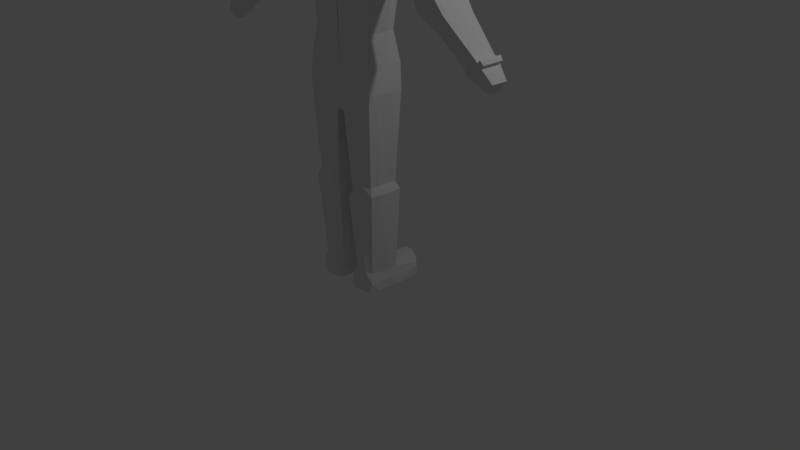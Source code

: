 # Source: person.blend  (saved by Blender 2.79.0; exported with 4.5.12 LTS)
import bpy
from mathutils import Matrix  # noqa: F401  (used for matrix-valued properties, if any)

bpy.ops.wm.read_factory_settings(use_empty=True)
scene = bpy.context.scene
scene.name = 'Scene'

# ---- collections
col_collection_1 = bpy.data.collections.new('Collection 1'); scene.collection.children.link(col_collection_1)

# ---- materials (node trees are filled in below, after node groups)
mat_material = bpy.data.materials.new('Material')
mat_material.alpha_threshold = 0.0
mat_material.use_transparent_shadow = False
mat_material.roughness = 0.5
mat_material.line_color = (0.0, 0.0, 0.0, 1.0)

# ---- material node trees

# ---- world
world_world = bpy.data.worlds.new('World'); scene.world = world_world
world_world.color = (0.05088, 0.05088, 0.05088)
world_world.use_sun_shadow = False
world_world.sun_shadow_jitter_overblur = 0.0
world_world.cycles.sampling_method = 'MANUAL'

# ---- cameras
cam_camera = bpy.data.cameras.new('Camera')
cam_camera.clip_end = 100.0
cam_camera.lens = 35.0
cam_camera.sensor_width = 32.0
cam_camera.sensor_height = 18.0
cam_camera.ortho_scale = 7.314
cam_camera.dof.focus_distance = 0.0
cam_camera.dof.aperture_fstop = 128.0

# ---- lights
light_lamp = bpy.data.lights.new('Lamp', 'POINT')
light_lamp.transmission_factor = 0.0
light_lamp.cutoff_distance = 30.0
light_lamp.energy = 100.0
light_lamp.shadow_buffer_clip_start = 1.001
light_lamp.shadow_soft_size = 0.1
light_lamp.shadow_maximum_resolution = 0.006
light_lamp.use_absolute_resolution = True

# ---- meshes
me_cube = bpy.data.meshes.new('Cube')
me_cube.from_pydata([(-0.5041, -0.4056, 2.301), (-0.5235, 0.07206, 2.299), (-0.6871, -0.3972, 4.343), (-0.711, 0.1269, 4.34), (0.001158, -0.3528, 4.511), (-0.4061, -0.3646, 2.972), (-0.4288, 0.03907, 2.969), (0.002686, -0.3972, 2.972), (-0.08001, 0.07911, 2.018), (-0.05948, -0.3964, 2.02), (-0.2197, 0.05008, 4.477), (-0.2299, -0.3525, 4.48), (-0.0508, 0.1189, 2.969), (-0.02685, -0.3972, 2.972), (-0.5083, -0.4066, 2.301), (-0.5234, 0.07102, 2.299), (-0.08001, 0.07911, 2.018), (-0.05606, -0.3972, 2.02), (-0.4302, -0.3773, -0.2354), (-0.501, 0.05219, -0.2372), (-0.1067, 0.07911, -0.2394), (-0.1103, -0.3746, -0.2368), (-0.4255, -0.3256, 0.0103), (-0.1328, -0.3106, 0.01847), (-0.466, 0.03327, 0.003348), (-0.136, 0.01924, 0.01602), (-0.5013, 0.06077, -0.2378), (-0.1045, 0.07911, -0.2394), (-0.4663, 0.03327, 0.00518), (-0.136, 0.03576, 0.01602), (-0.4812, 0.3799, -0.2379), (-0.1019, 0.543, -0.2394), (-0.4658, 0.3902, -0.07764), (-0.1092, 0.5563, -0.0508), (0.003533, 0.06519, 4.658), (-0.2074, 0.03159, 4.574), (-0.175, -0.3532, 4.582), (-0.001407, -0.00983, 5.295), (0.00489, -0.3897, 5.229), (-0.2916, -0.01152, 5.217), (-0.2323, -0.3637, 5.186), (0.003533, 0.06519, 4.658), (-0.2117, 0.06349, 4.591), (-0.0006586, -0.00983, 5.295), (-0.2917, -0.01152, 5.217), (0.001476, 0.1771, 4.567), (-0.2228, 0.1191, 4.572), (-0.2503, 0.1217, 5.196), (-0.5964, -0.3972, 4.034), (-0.6203, 0.07911, 4.032), (0.001621, -0.3972, 4.156), (-0.1928, 0.1939, 4.07), (-0.2534, -0.3972, 4.097), (-2.028, -0.3843, 3.038), (-2.052, -0.1303, 3.046), (-1.893, -0.3723, 2.901), (-1.927, -0.1172, 2.891), (-1.316, 0.03326, 3.367), (-1.399, 0.03326, 3.704), (-1.292, -0.4431, 3.369), (-1.375, -0.4431, 3.706), (-0.2614, -0.3866, 4.883), (-0.3186, 0.02603, 4.898), (0.001066, 0.02772, 4.976), (0.002524, -0.4397, 4.962), (-0.3186, 0.02603, 4.898), (0.001066, 0.02772, 4.976), (-0.2568, 0.1805, 4.884), (-0.8205, 0.1188, 4.265), (-0.7965, -0.3998, 4.268), (-0.7369, 0.0765, 3.928), (-0.713, -0.3998, 3.931), (-1.211, -0.005497, 3.528), (-1.195, -0.4188, 3.531), (-1.285, 0.0115, 3.783), (-1.261, -0.3988, 3.774), (-1.586, -0.059, 3.171), (-1.558, -0.3817, 3.174), (-1.688, -0.06382, 3.395), (-1.625, -0.4171, 3.389), (-2.075, -0.4078, 3.02), (-2.086, -0.1223, 3.026), (-1.927, -0.3985, 2.867), (-1.961, -0.1063, 2.847), (-2.238, -0.3572, 2.827), (-2.259, -0.1752, 2.833), (-2.143, -0.3245, 2.715), (-2.162, -0.1662, 2.706), (-1.979, -0.381, 2.831), (-2.009, -0.1205, 2.814), (-2.127, -0.1348, 2.98), (-2.113, -0.3958, 2.974), (-2.075, -0.4078, 3.02), (-2.086, -0.1223, 3.026), (-2.127, -0.1348, 2.98), (-2.113, -0.3958, 2.974), (-2.112, -0.4101, 3.053), (-2.123, -0.1247, 3.058), (-2.164, -0.1372, 3.013), (-2.151, -0.3982, 3.007), (-0.389, 0.07911, 2.207), (-0.3684, -0.3964, 2.209), (-0.5502, 0.1018, 4.385), (-0.5374, -0.3826, 4.388), (-0.3234, 0.09213, 2.969), (-0.2994, -0.3972, 2.972), (-0.3899, 0.07911, 2.207), (-0.366, -0.3972, 2.209), (-0.3855, 0.07911, -0.2494), (-0.3615, -0.3972, -0.2469), (-0.3894, 0.07911, 0.007497), (-0.3542, -0.3822, 0.03256), (-0.3855, 0.07911, -0.2481), (-0.3854, 0.07911, 0.008729), (-0.3855, 0.4695, -0.2494), (-0.3747, 0.4695, -0.06043), (-0.508, 0.1137, 4.044), (-0.4841, -0.3972, 4.055), (-0.1987, -0.3317, 0.01465), (-0.2186, 0.07911, 2.103), (-0.1981, -0.3964, 2.104), (-0.3679, 0.07326, 4.436), (-0.3678, -0.366, 4.438), (-0.173, 0.1069, 2.969), (-0.1491, -0.3972, 2.972), (-0.219, 0.07911, 2.103), (-0.1951, -0.3972, 2.105), (-0.2173, 0.07911, -0.252), (-0.1933, -0.3972, -0.2495), (-0.219, 0.07911, 0.0122), (-0.2173, 0.07911, -0.2514), (-0.2172, 0.07911, 0.01275), (-0.2173, 0.5368, -0.2436), (-0.2172, 0.5557, -0.04779), (-0.3808, 0.166, 4.058), (-0.3568, -0.3972, 4.078), (-0.5244, -0.265, 2.3), (-0.6935, -0.2557, 4.342), (0.0008452, -0.2362, 4.523), (-0.4269, -0.2491, 2.971), (-0.2272, -0.2438, 4.479), (-0.06503, -0.265, 2.019), (-0.5233, -0.2686, 2.301), (-0.06253, -0.2686, 2.02), (-0.4768, -0.2455, -0.2361), (-0.09063, -0.2686, -0.2376), (-0.08964, -0.2317, 0.01781), (-0.4397, -0.2329, 0.005138), (0.001073, -0.2495, 4.618), (-0.1838, -0.2493, 4.58), (0.003189, -0.2871, 5.247), (-0.2483, -0.2686, 5.194), (-0.6028, -0.2686, 4.033), (-2.034, -0.3157, 3.04), (-1.903, -0.3034, 2.898), (-1.382, -0.3144, 3.705), (-1.298, -0.3144, 3.368), (0.00213, -0.3135, 4.966), (-0.2768, -0.2752, 4.887), (-0.7195, -0.2712, 3.93), (-0.803, -0.2598, 4.267), (-1.199, -0.3072, 3.53), (-1.267, -0.288, 3.777), (-1.642, -0.3217, 3.391), (-1.565, -0.2945, 3.173), (-2.078, -0.3307, 3.021), (-1.937, -0.3196, 2.862), (-2.244, -0.308, 2.829), (-2.148, -0.2818, 2.712), (-2.117, -0.3253, 2.976), (-1.987, -0.3106, 2.826), (-2.078, -0.3307, 3.021), (-2.117, -0.3253, 2.976), (-2.115, -0.333, 3.054), (-2.154, -0.3277, 3.009), (-0.368, -0.2686, -0.2476), (-0.5408, -0.2518, 4.387), (-0.3679, -0.2473, 4.438), (-0.1998, -0.2686, -0.2502), (-0.5331, -0.06403, 2.3), (-0.7037, -0.03225, 4.341), (0.0007542, -0.06554, 2.033), (-0.4488, -0.07399, 2.97), (-0.07378, -0.06403, 2.018), (-0.5335, -0.06554, 2.3), (-0.07274, -0.06554, 2.019), (-0.4808, -0.08299, -0.2372), (-0.0947, -0.06554, -0.2386), (-0.1023, -0.06554, 0.01677), (-0.6131, -0.06554, 4.032), (-2.045, -0.2074, 3.043), (-1.917, -0.1947, 2.894), (-1.308, -0.1114, 3.367), (-0.3013, -0.09927, 4.893), (-0.7297, -0.06814, 3.929), (-1.206, -0.131, 3.529), (-1.577, -0.157, 3.172), (-2.082, -0.209, 3.024), (-1.951, -0.195, 2.853), (-2.253, -0.2305, 2.831), (-2.156, -0.2143, 2.709), (-2.0, -0.1996, 2.819), (-2.082, -0.209, 3.024), (-2.12, -0.2114, 3.057), (-0.3782, -0.06554, -0.2486), (-0.21, -0.06554, -0.2512), (-0.2228, -0.07215, 4.478), (-0.4677, -0.06554, 0.004093), (0.00251, -0.06574, 4.641), (-0.1975, -0.08525, 4.577), (0.000505, -0.1252, 5.275), (-0.2736, -0.1185, 5.207), (-1.392, -0.1114, 3.704), (0.001508, -0.1142, 4.972), (-0.8132, -0.03872, 4.266), (-1.278, -0.1131, 3.78), (-1.669, -0.1711, 3.393), (-2.123, -0.2141, 2.978), (-2.123, -0.2141, 2.978), (-2.16, -0.2164, 3.011), (-0.5463, -0.04532, 4.386), (-0.3679, -0.06011, 4.437), (-0.1246, -0.3526, 1.07), (-0.4548, -0.3541, 1.176), (-0.472, 0.02157, 1.166), (-0.1354, -0.01612, 1.067), (-0.3657, -0.3972, 1.165), (-0.3896, 0.02536, 1.162), (-0.195, -0.3972, 1.112), (-0.219, 0.0244, 1.11), (-0.4685, -0.2421, 1.171), (-0.1089, -0.228, 1.069), (-0.1175, -0.1063, 1.068), (-0.4626, -0.0847, 1.171), (-0.4996, -0.3819, 1.077), (-0.5184, 0.05475, 1.079), (-0.09504, 0.05475, 0.954), (-0.3657, -0.3972, 1.04), (-0.3896, 0.07911, 1.038), (-0.195, -0.3972, 0.9941), (-0.219, 0.07911, 0.9917), (-0.5228, -0.2686, 1.081), (-0.06274, -0.2686, 0.9557), (-0.07295, -0.06554, 0.9547), (-0.533, -0.06554, 1.08), (-0.07817, -0.3828, 0.9564), (0.002122, -0.3972, 3.599), (-0.1469, -0.3972, 3.568), (-0.4782, -0.3611, 3.535), (-0.5112, 0.05855, 3.532), (-0.126, 0.1586, 3.552), (-0.3973, -0.3972, 3.546), (-0.4212, 0.1035, 3.539), (-0.2831, 0.1382, 3.546), (-0.2592, -0.3972, 3.558), (-0.5256, -0.2686, 3.534), (-0.5358, -0.06554, 3.533), (0.001178, -0.3858, 2.478), (-0.4781, -0.3968, 2.616), (-0.5003, 0.07911, 2.614), (-0.04416, -0.3968, 2.467), (-0.0663, 0.09777, 2.464), (-0.336, -0.4181, 2.567), (-0.3582, 0.08522, 2.565), (-0.1972, 0.09214, 2.509), (-0.1751, -0.4181, 2.512), (-0.4841, -0.2667, 2.615), (-0.4935, -0.06474, 2.614), (-0.4568, -0.3614, -0.1126), (-0.489, 0.05619, -0.1173), (-0.1082, 0.04917, -0.1117), (-0.09463, -0.3539, -0.1092), (-0.4892, 0.05619, -0.1154), (-0.1083, 0.05743, -0.1117), (-0.4843, 0.384, -0.1173), (-0.0956, 0.5613, -0.1317), (-0.3854, 0.4695, -0.1464), (-0.3579, -0.3897, -0.1072), (-0.196, -0.3645, -0.1174), (-0.2172, 0.5557, -0.1383), (-0.07631, -0.2501, -0.1099), (-0.4672, -0.2508, -0.1155), (-0.08773, -0.06554, -0.1109), (-0.4862, -0.06554, -0.1165), (0.5041, -0.4056, 2.301), (0.5235, 0.07206, 2.299), (0.6871, -0.3972, 4.343), (0.711, 0.1269, 4.34), (0.0, 0.07911, 2.068), (0.0, -0.3757, 2.041), (0.0, 0.0791, 4.556), (-0.001158, -0.3528, 4.511), (0.4061, -0.3646, 2.972), (0.4288, 0.03907, 2.969), (0.0, 0.1189, 2.969), (-0.002686, -0.3972, 2.972), (0.08001, 0.07911, 2.018), (0.05948, -0.3964, 2.02), (0.2197, 0.05008, 4.477), (0.2299, -0.3525, 4.48), (0.0508, 0.1189, 2.969), (0.02685, -0.3972, 2.972), (0.5083, -0.4066, 2.301), (0.5234, 0.07102, 2.299), (0.08001, 0.07911, 2.018), (0.05606, -0.3972, 2.02), (0.4302, -0.3773, -0.2354), (0.501, 0.05219, -0.2372), (0.1067, 0.07911, -0.2394), (0.1103, -0.3746, -0.2368), (0.4255, -0.3256, 0.0103), (0.1328, -0.3106, 0.01847), (0.466, 0.03327, 0.003348), (0.136, 0.01924, 0.01602), (0.5013, 0.06077, -0.2378), (0.1045, 0.07911, -0.2394), (0.4663, 0.03327, 0.00518), (0.136, 0.03576, 0.01602), (0.4812, 0.3799, -0.2379), (0.1019, 0.543, -0.2394), (0.4658, 0.3902, -0.07764), (0.1092, 0.5563, -0.0508), (-0.003533, 0.06519, 4.658), (0.0, -0.366, 4.603), (0.2074, 0.03159, 4.574), (0.175, -0.3532, 4.582), (0.001407, -0.00983, 5.295), (-0.00489, -0.3897, 5.229), (0.2916, -0.01152, 5.217), (0.2323, -0.3637, 5.186), (-0.003533, 0.06519, 4.658), (0.2117, 0.06349, 4.591), (0.0006586, -0.00983, 5.295), (0.2917, -0.01152, 5.217), (-0.001476, 0.1771, 4.567), (0.2228, 0.1191, 4.572), (0.0, 0.1664, 5.224), (0.2503, 0.1217, 5.196), (0.5964, -0.3972, 4.034), (0.6203, 0.07911, 4.032), (0.0, 0.199, 4.074), (-0.001621, -0.3972, 4.156), (0.1928, 0.1939, 4.07), (0.2534, -0.3972, 4.097), (2.028, -0.3843, 3.038), (2.052, -0.1303, 3.046), (1.893, -0.3723, 2.901), (1.927, -0.1172, 2.891), (1.316, 0.03326, 3.367), (1.399, 0.03326, 3.704), (1.292, -0.4431, 3.369), (1.375, -0.4431, 3.706), (0.2614, -0.3866, 4.883), (0.3186, 0.02603, 4.898), (-0.001066, 0.02772, 4.976), (-0.002524, -0.4397, 4.962), (0.3186, 0.02603, 4.898), (-0.001066, 0.02772, 4.976), (0.2568, 0.1805, 4.884), (0.0, 0.2111, 4.92), (0.8205, 0.1188, 4.265), (0.7965, -0.3998, 4.268), (0.7369, 0.0765, 3.928), (0.713, -0.3998, 3.931), (1.211, -0.005497, 3.528), (1.195, -0.4188, 3.531), (1.285, 0.0115, 3.783), (1.261, -0.3988, 3.774), (1.586, -0.059, 3.171), (1.558, -0.3817, 3.174), (1.688, -0.06382, 3.395), (1.625, -0.4171, 3.389), (2.075, -0.4078, 3.02), (2.086, -0.1223, 3.026), (1.927, -0.3985, 2.867), (1.961, -0.1063, 2.847), (2.238, -0.3572, 2.827), (2.259, -0.1752, 2.833), (2.143, -0.3245, 2.715), (2.162, -0.1662, 2.706), (1.979, -0.381, 2.831), (2.009, -0.1205, 2.814), (2.127, -0.1348, 2.98), (2.113, -0.3958, 2.974), (2.075, -0.4078, 3.02), (2.086, -0.1223, 3.026), (2.127, -0.1348, 2.98), (2.113, -0.3958, 2.974), (2.112, -0.4101, 3.053), (2.123, -0.1247, 3.058), (2.164, -0.1372, 3.013), (2.151, -0.3982, 3.007), (0.389, 0.07911, 2.207), (0.3684, -0.3964, 2.209), (0.5502, 0.1018, 4.385), (0.5374, -0.3826, 4.388), (0.3234, 0.09213, 2.969), (0.2994, -0.3972, 2.972), (0.3899, 0.07911, 2.207), (0.366, -0.3972, 2.209), (0.3855, 0.07911, -0.2494), (0.3615, -0.3972, -0.2469), (0.3894, 0.07911, 0.007497), (0.3542, -0.3822, 0.03256), (0.3855, 0.07911, -0.2481), (0.3854, 0.07911, 0.008729), (0.3855, 0.4695, -0.2494), (0.3747, 0.4695, -0.06043), (0.508, 0.1137, 4.044), (0.4841, -0.3972, 4.055), (0.1987, -0.3317, 0.01465), (0.2186, 0.07911, 2.103), (0.1981, -0.3964, 2.104), (0.3679, 0.07326, 4.436), (0.3678, -0.366, 4.438), (0.173, 0.1069, 2.969), (0.1491, -0.3972, 2.972), (0.219, 0.07911, 2.103), (0.1951, -0.3972, 2.105), (0.2173, 0.07911, -0.252), (0.1933, -0.3972, -0.2495), (0.219, 0.07911, 0.0122), (0.2173, 0.07911, -0.2514), (0.2172, 0.07911, 0.01275), (0.2173, 0.5368, -0.2436), (0.2172, 0.5557, -0.04779), (0.3808, 0.166, 4.058), (0.3568, -0.3972, 4.078), (0.5244, -0.265, 2.3), (0.6935, -0.2557, 4.342), (-0.0008452, -0.2362, 4.523), (0.0, -0.2686, 2.034), (0.4269, -0.2491, 2.971), (0.2272, -0.2438, 4.479), (0.06503, -0.265, 2.019), (0.5233, -0.2686, 2.301), (0.06253, -0.2686, 2.02), (0.4768, -0.2455, -0.2361), (0.09063, -0.2686, -0.2376), (0.08964, -0.2317, 0.01781), (0.4397, -0.2329, 0.005138), (-0.001073, -0.2495, 4.618), (0.1838, -0.2493, 4.58), (-0.003189, -0.2871, 5.247), (0.2483, -0.2686, 5.194), (0.6028, -0.2686, 4.033), (2.034, -0.3157, 3.04), (1.903, -0.3034, 2.898), (1.382, -0.3144, 3.705), (1.298, -0.3144, 3.368), (-0.00213, -0.3135, 4.966), (0.2768, -0.2752, 4.887), (0.7195, -0.2712, 3.93), (0.803, -0.2598, 4.267), (1.199, -0.3072, 3.53), (1.267, -0.288, 3.777), (1.642, -0.3217, 3.391), (1.565, -0.2945, 3.173), (2.078, -0.3307, 3.021), (1.937, -0.3196, 2.862), (2.244, -0.308, 2.829), (2.148, -0.2818, 2.712), (2.117, -0.3253, 2.976), (1.987, -0.3106, 2.826), (2.078, -0.3307, 3.021), (2.117, -0.3253, 2.976), (2.115, -0.333, 3.054), (2.154, -0.3277, 3.009), (0.368, -0.2686, -0.2476), (0.5408, -0.2518, 4.387), (0.3679, -0.2473, 4.438), (0.1998, -0.2686, -0.2502), (0.5331, -0.06403, 2.3), (0.7037, -0.03225, 4.341), (-0.0007542, -0.06554, 2.033), (0.4488, -0.07399, 2.97), (0.07378, -0.06403, 2.018), (0.5335, -0.06554, 2.3), (0.07274, -0.06554, 2.019), (0.4808, -0.08299, -0.2372), (0.0947, -0.06554, -0.2386), (0.1023, -0.06554, 0.01677), (0.6131, -0.06554, 4.032), (2.045, -0.2074, 3.043), (1.917, -0.1947, 2.894), (1.308, -0.1114, 3.367), (0.3013, -0.09927, 4.893), (0.7297, -0.06814, 3.929), (1.206, -0.131, 3.529), (1.577, -0.157, 3.172), (2.082, -0.209, 3.024), (1.951, -0.195, 2.853), (2.253, -0.2305, 2.831), (2.156, -0.2143, 2.709), (2.0, -0.1996, 2.819), (2.082, -0.209, 3.024), (2.12, -0.2114, 3.057), (0.3782, -0.06554, -0.2486), (0.21, -0.06554, -0.2512), (0.0, -0.05204, 4.542), (0.2228, -0.07215, 4.478), (0.4677, -0.06554, 0.004093), (-0.00251, -0.06574, 4.641), (0.1975, -0.08525, 4.577), (-0.000505, -0.1252, 5.275), (0.2736, -0.1185, 5.207), (1.392, -0.1114, 3.704), (-0.001508, -0.1142, 4.972), (0.8132, -0.03872, 4.266), (1.278, -0.1131, 3.78), (1.669, -0.1711, 3.393), (2.123, -0.2141, 2.978), (2.123, -0.2141, 2.978), (2.16, -0.2164, 3.011), (0.5463, -0.04532, 4.386), (0.3679, -0.06011, 4.437), (0.1246, -0.3526, 1.07), (0.4548, -0.3541, 1.176), (0.472, 0.02157, 1.166), (0.1354, -0.01612, 1.067), (0.3657, -0.3972, 1.165), (0.3896, 0.02536, 1.162), (0.195, -0.3972, 1.112), (0.219, 0.0244, 1.11), (0.4685, -0.2421, 1.171), (0.1089, -0.228, 1.069), (0.1175, -0.1063, 1.068), (0.4626, -0.0847, 1.171), (0.4996, -0.3819, 1.077), (0.5184, 0.05475, 1.079), (0.09504, 0.05475, 0.954), (0.3657, -0.3972, 1.04), (0.3896, 0.07911, 1.038), (0.195, -0.3972, 0.9941), (0.219, 0.07911, 0.9917), (0.5228, -0.2686, 1.081), (0.06274, -0.2686, 0.9557), (0.07295, -0.06554, 0.9547), (0.533, -0.06554, 1.08), (0.07817, -0.3828, 0.9564), (-0.002122, -0.3972, 3.599), (0.1469, -0.3972, 3.568), (0.4782, -0.3611, 3.535), (0.5112, 0.05855, 3.532), (0.0, 0.1613, 3.554), (0.126, 0.1586, 3.552), (0.3973, -0.3972, 3.546), (0.4212, 0.1035, 3.539), (0.2831, 0.1382, 3.546), (0.2592, -0.3972, 3.558), (0.5256, -0.2686, 3.534), (0.5358, -0.06554, 3.533), (-0.001178, -0.3858, 2.478), (0.4781, -0.3968, 2.616), (0.5003, 0.07911, 2.614), (0.0, 0.09777, 2.491), (0.04416, -0.3968, 2.467), (0.0663, 0.09777, 2.464), (0.336, -0.4181, 2.567), (0.3582, 0.08522, 2.565), (0.1972, 0.09214, 2.509), (0.1751, -0.4181, 2.512), (0.4841, -0.2667, 2.615), (0.4935, -0.06474, 2.614), (0.4568, -0.3614, -0.1126), (0.489, 0.05619, -0.1173), (0.1082, 0.04917, -0.1117), (0.09463, -0.3539, -0.1092), (0.4892, 0.05619, -0.1154), (0.1083, 0.05743, -0.1117), (0.4843, 0.384, -0.1173), (0.0956, 0.5613, -0.1317), (0.3854, 0.4695, -0.1464), (0.3579, -0.3897, -0.1072), (0.196, -0.3645, -0.1174), (0.2172, 0.5557, -0.1383), (0.07631, -0.2501, -0.1099), (0.4672, -0.2508, -0.1155), (0.08773, -0.06554, -0.1109), (0.4862, -0.06554, -0.1165)], [], [(141, 9, 17, 143), (176, 137, 2, 103), (117, 103, 2, 48), (78, 76, 56, 54), (263, 100, 1, 259), (252, 104, 6, 249), (267, 182, 6, 259), (262, 105, 5, 258), (257, 7, 13, 260), (544, 294, 12, 250), (555, 288, 8, 261), (50, 4, 11, 52), (499, 290, 34, 208), (431, 289, 9, 141), (277, 268, 18, 109), (179, 1, 15, 184), (119, 8, 16, 125), (101, 0, 14, 107), (175, 109, 18, 144), (283, 269, 19, 186), (129, 25, 29, 131), (280, 271, 21, 145), (242, 245, 23, 146), (240, 236, 25, 129), (244, 235, 24, 207), (237, 234, 22, 111), (273, 27, 31, 275), (108, 19, 26, 112), (270, 20, 27, 273), (269, 24, 28, 272), (279, 275, 31, 132), (112, 26, 30, 114), (131, 29, 33, 133), (272, 28, 32, 274), (158, 61, 40, 151), (290, 10, 35, 34), (11, 4, 323, 36), (140, 11, 36, 149), (150, 151, 40, 38), (63, 34, 41, 66), (61, 64, 38, 40), (213, 63, 37, 210), (41, 42, 46, 45), (34, 35, 42, 41), (62, 39, 44, 65), (39, 37, 43, 44), (359, 67, 47, 336), (66, 41, 45, 359), (44, 43, 336, 47), (65, 44, 47, 67), (246, 50, 52, 247), (290, 340, 51, 10), (102, 116, 49, 3), (256, 189, 49, 249), (251, 117, 48, 248), (190, 54, 81, 197), (164, 77, 55, 154), (216, 78, 54, 190), (77, 79, 53, 55), (73, 75, 60, 59), (215, 74, 58, 212), (161, 73, 59, 156), (74, 72, 57, 58), (42, 65, 67, 46), (43, 66, 359, 336), (45, 46, 67, 359), (35, 62, 65, 42), (208, 34, 63, 213), (36, 323, 64, 61), (37, 63, 66, 43), (149, 36, 61, 158), (3, 49, 70, 68), (152, 48, 71, 159), (180, 3, 68, 214), (48, 2, 69, 71), (68, 70, 72, 74), (159, 71, 73, 161), (214, 68, 74, 215), (71, 69, 75, 73), (59, 60, 79, 77), (212, 58, 78, 216), (156, 59, 77, 164), (58, 57, 76, 78), (170, 88, 86, 168), (55, 53, 80, 82), (154, 55, 82, 166), (54, 56, 83, 81), (200, 199, 85, 87), (90, 89, 87, 85), (217, 90, 85, 199), (88, 91, 84, 86), (82, 80, 91, 88), (81, 90, 94, 93), (81, 83, 89, 90), (166, 82, 88, 170), (172, 95, 99, 174), (169, 91, 95, 172), (91, 80, 92, 95), (197, 81, 93, 202), (203, 97, 98, 219), (93, 94, 98, 97), (95, 92, 96, 99), (202, 93, 97, 203), (254, 135, 117, 251), (121, 134, 116, 102), (28, 113, 115, 32), (130, 112, 114, 132), (274, 276, 114, 30), (127, 108, 112, 130), (239, 237, 111, 118), (235, 238, 110, 24), (24, 110, 113, 28), (178, 128, 109, 175), (120, 101, 107, 126), (1, 100, 106, 15), (278, 277, 109, 128), (265, 124, 105, 262), (253, 123, 104, 252), (264, 119, 100, 263), (135, 122, 103, 117), (177, 176, 103, 122), (140, 177, 122, 11), (52, 11, 122, 135), (261, 8, 119, 264), (250, 12, 123, 253), (260, 13, 124, 265), (271, 278, 128, 21), (9, 120, 126, 17), (145, 21, 128, 178), (245, 239, 118, 23), (20, 127, 130, 27), (27, 130, 132, 31), (10, 51, 134, 121), (247, 52, 135, 254), (113, 131, 133, 115), (276, 279, 132, 114), (238, 240, 129, 110), (110, 129, 131, 113), (100, 119, 125, 106), (187, 145, 178, 205), (206, 221, 177, 140), (221, 220, 176, 177), (205, 178, 175, 204), (92, 171, 173, 96), (96, 173, 174, 99), (80, 165, 171, 92), (217, 169, 172, 218), (218, 172, 174, 219), (198, 166, 170, 201), (91, 169, 167, 84), (86, 84, 167, 168), (191, 154, 166, 198), (201, 170, 168, 200), (192, 156, 164, 196), (60, 155, 163, 79), (69, 160, 162, 75), (194, 159, 161, 195), (2, 137, 160, 69), (189, 152, 159, 194), (209, 149, 158, 193), (323, 148, 157, 64), (195, 161, 156, 192), (75, 162, 155, 60), (79, 163, 153, 53), (196, 164, 154, 191), (53, 153, 165, 80), (248, 48, 152, 255), (64, 157, 150, 38), (210, 211, 151, 150), (206, 140, 149, 209), (193, 158, 151, 211), (234, 241, 147, 22), (243, 242, 146, 188), (282, 280, 145, 187), (268, 281, 144, 18), (204, 175, 144, 186), (0, 136, 142, 14), (181, 431, 141, 183), (4, 138, 148, 323), (258, 5, 139, 266), (220, 180, 137, 176), (183, 141, 143, 185), (8, 183, 185, 16), (102, 3, 180, 220), (288, 181, 183, 8), (108, 204, 186, 19), (270, 282, 187, 20), (236, 243, 188, 25), (62, 193, 211, 39), (10, 206, 209, 35), (37, 39, 211, 210), (76, 196, 191, 56), (72, 195, 192, 57), (35, 209, 193, 62), (49, 189, 194, 70), (70, 194, 195, 72), (57, 192, 196, 76), (89, 201, 200, 87), (56, 191, 198, 83), (83, 198, 201, 89), (94, 218, 219, 98), (90, 217, 218, 94), (127, 205, 204, 108), (121, 102, 220, 221), (10, 121, 221, 206), (20, 187, 205, 127), (171, 202, 203, 173), (173, 203, 219, 174), (165, 197, 202, 171), (169, 217, 199, 167), (168, 167, 199, 200), (155, 212, 216, 163), (160, 214, 215, 162), (137, 180, 214, 160), (148, 208, 213, 157), (162, 215, 212, 155), (163, 216, 190, 153), (153, 190, 197, 165), (255, 152, 189, 256), (157, 213, 210, 150), (241, 244, 207, 147), (281, 283, 186, 144), (136, 179, 184, 142), (138, 499, 208, 148), (266, 139, 182, 267), (142, 184, 233, 230), (16, 185, 232, 225), (185, 143, 231, 232), (14, 142, 230, 223), (106, 125, 229, 227), (17, 126, 228, 222), (15, 106, 227, 224), (126, 107, 226, 228), (107, 14, 223, 226), (184, 15, 224, 233), (125, 16, 225, 229), (143, 17, 222, 231), (230, 233, 244, 241), (225, 232, 243, 236), (232, 231, 242, 243), (223, 230, 241, 234), (227, 229, 240, 238), (222, 228, 239, 245), (224, 227, 238, 235), (228, 226, 237, 239), (226, 223, 234, 237), (233, 224, 235, 244), (229, 225, 236, 240), (231, 222, 245, 242), (139, 255, 256, 182), (5, 248, 255, 139), (13, 247, 254, 124), (51, 250, 253, 134), (134, 253, 252, 116), (124, 254, 251, 105), (105, 251, 248, 5), (182, 256, 249, 6), (7, 246, 247, 13), (340, 544, 250, 51), (116, 252, 249, 49), (136, 266, 267, 179), (0, 258, 266, 136), (9, 260, 265, 120), (12, 261, 264, 123), (123, 264, 263, 104), (120, 265, 262, 101), (294, 555, 261, 12), (289, 257, 260, 9), (101, 262, 258, 0), (179, 267, 259, 1), (104, 263, 259, 6), (147, 207, 283, 281), (25, 188, 282, 270), (22, 147, 281, 268), (188, 146, 280, 282), (115, 133, 279, 276), (23, 118, 278, 271), (118, 111, 277, 278), (32, 115, 276, 274), (26, 272, 274, 30), (133, 33, 275, 279), (19, 269, 272, 26), (25, 270, 273, 29), (29, 273, 275, 33), (146, 23, 271, 280), (207, 24, 269, 283), (111, 22, 268, 277), (434, 436, 305, 297), (469, 395, 286, 429), (409, 338, 286, 395), (370, 345, 347, 368), (559, 554, 285, 392), (547, 543, 293, 396), (563, 554, 293, 475), (558, 553, 292, 397), (552, 556, 301, 295), (544, 545, 300, 294), (555, 557, 296, 288), (341, 343, 299, 291), (499, 502, 322, 290), (431, 434, 297, 289), (573, 401, 306, 564), (472, 477, 303, 285), (411, 417, 304, 296), (393, 399, 302, 284), (468, 437, 306, 401), (579, 479, 307, 565), (421, 423, 317, 313), (576, 438, 309, 567), (536, 439, 311, 539), (534, 421, 313, 530), (538, 501, 312, 529), (531, 403, 310, 528), (569, 571, 319, 315), (400, 404, 314, 307), (566, 569, 315, 308), (565, 568, 316, 312), (575, 424, 319, 571), (404, 406, 318, 314), (423, 425, 321, 317), (568, 570, 320, 316), (451, 444, 329, 352), (290, 322, 324, 298), (299, 325, 323, 291), (433, 442, 325, 299), (443, 327, 329, 444), (354, 357, 330, 322), (352, 329, 327, 355), (507, 504, 326, 354), (330, 334, 335, 331), (322, 330, 331, 324), (353, 356, 333, 328), (328, 333, 332, 326), (359, 336, 337, 358), (357, 359, 334, 330), (333, 337, 336, 332), (356, 358, 337, 333), (540, 541, 343, 341), (290, 298, 342, 340), (394, 287, 339, 408), (551, 543, 339, 482), (546, 542, 338, 409), (483, 490, 373, 345), (457, 447, 346, 369), (510, 483, 345, 370), (369, 346, 344, 371), (365, 350, 351, 367), (509, 506, 349, 366), (454, 449, 350, 365), (366, 349, 348, 364), (331, 335, 358, 356), (332, 336, 359, 357), (334, 359, 358, 335), (324, 331, 356, 353), (502, 507, 354, 322), (325, 352, 355, 323), (326, 332, 357, 354), (442, 451, 352, 325), (287, 360, 362, 339), (445, 452, 363, 338), (473, 508, 360, 287), (338, 363, 361, 286), (360, 366, 364, 362), (452, 454, 365, 363), (508, 509, 366, 360), (363, 365, 367, 361), (350, 369, 371, 351), (506, 510, 370, 349), (449, 457, 369, 350), (349, 370, 368, 348), (463, 461, 378, 380), (346, 374, 372, 344), (447, 459, 374, 346), (345, 373, 375, 347), (493, 379, 377, 492), (382, 377, 379, 381), (511, 492, 377, 382), (380, 378, 376, 383), (374, 380, 383, 372), (373, 385, 386, 382), (373, 382, 381, 375), (459, 463, 380, 374), (465, 467, 391, 387), (462, 465, 387, 383), (383, 387, 384, 372), (490, 495, 385, 373), (496, 513, 390, 389), (385, 389, 390, 386), (387, 391, 388, 384), (495, 496, 389, 385), (549, 546, 409, 427), (413, 394, 408, 426), (316, 320, 407, 405), (422, 424, 406, 404), (570, 318, 406, 572), (419, 422, 404, 400), (533, 410, 403, 531), (529, 312, 402, 532), (312, 316, 405, 402), (471, 468, 401, 420), (412, 418, 399, 393), (285, 303, 398, 392), (574, 420, 401, 573), (561, 558, 397, 416), (548, 547, 396, 415), (560, 559, 392, 411), (427, 409, 395, 414), (470, 414, 395, 469), (433, 299, 414, 470), (343, 427, 414, 299), (557, 560, 411, 296), (545, 548, 415, 300), (556, 561, 416, 301), (567, 309, 420, 574), (297, 305, 418, 412), (438, 471, 420, 309), (539, 311, 410, 533), (308, 315, 422, 419), (315, 319, 424, 422), (298, 413, 426, 342), (541, 549, 427, 343), (405, 407, 425, 423), (572, 406, 424, 575), (532, 402, 421, 534), (402, 405, 423, 421), (392, 398, 417, 411), (480, 498, 471, 438), (500, 433, 470, 515), (515, 470, 469, 514), (498, 497, 468, 471), (384, 388, 466, 464), (388, 391, 467, 466), (372, 384, 464, 458), (511, 512, 465, 462), (512, 513, 467, 465), (491, 494, 463, 459), (383, 376, 460, 462), (378, 461, 460, 376), (484, 491, 459, 447), (494, 493, 461, 463), (485, 489, 457, 449), (351, 371, 456, 448), (361, 367, 455, 453), (487, 488, 454, 452), (286, 361, 453, 429), (482, 487, 452, 445), (503, 486, 451, 442), (323, 355, 450, 441), (488, 485, 449, 454), (367, 351, 448, 455), (371, 344, 446, 456), (489, 484, 447, 457), (344, 372, 458, 446), (542, 550, 445, 338), (355, 327, 443, 450), (504, 443, 444, 505), (500, 503, 442, 433), (486, 505, 444, 451), (528, 310, 440, 535), (537, 481, 439, 536), (578, 480, 438, 576), (564, 306, 437, 577), (497, 479, 437, 468), (284, 302, 435, 428), (474, 476, 434, 431), (291, 323, 441, 430), (553, 562, 432, 292), (514, 469, 429, 473), (476, 478, 436, 434), (296, 304, 478, 476), (394, 514, 473, 287), (288, 296, 476, 474), (400, 307, 479, 497), (566, 308, 480, 578), (530, 313, 481, 537), (353, 328, 505, 486), (298, 324, 503, 500), (326, 504, 505, 328), (368, 347, 484, 489), (364, 348, 485, 488), (324, 353, 486, 503), (339, 362, 487, 482), (362, 364, 488, 487), (348, 368, 489, 485), (381, 379, 493, 494), (347, 375, 491, 484), (375, 381, 494, 491), (386, 390, 513, 512), (382, 386, 512, 511), (419, 400, 497, 498), (413, 515, 514, 394), (298, 500, 515, 413), (308, 419, 498, 480), (464, 466, 496, 495), (466, 467, 513, 496), (458, 464, 495, 490), (462, 460, 492, 511), (461, 493, 492, 460), (448, 456, 510, 506), (453, 455, 509, 508), (429, 453, 508, 473), (441, 450, 507, 502), (455, 448, 506, 509), (456, 446, 483, 510), (446, 458, 490, 483), (550, 551, 482, 445), (450, 443, 504, 507), (535, 440, 501, 538), (577, 437, 479, 579), (428, 435, 477, 472), (430, 441, 502, 499), (562, 563, 475, 432), (435, 524, 527, 477), (304, 519, 526, 478), (478, 526, 525, 436), (302, 517, 524, 435), (398, 521, 523, 417), (305, 516, 522, 418), (303, 518, 521, 398), (418, 522, 520, 399), (399, 520, 517, 302), (477, 527, 518, 303), (417, 523, 519, 304), (436, 525, 516, 305), (524, 535, 538, 527), (519, 530, 537, 526), (526, 537, 536, 525), (517, 528, 535, 524), (521, 532, 534, 523), (516, 539, 533, 522), (518, 529, 532, 521), (522, 533, 531, 520), (520, 531, 528, 517), (527, 538, 529, 518), (523, 534, 530, 519), (525, 536, 539, 516), (432, 475, 551, 550), (292, 432, 550, 542), (301, 416, 549, 541), (342, 426, 548, 545), (426, 408, 547, 548), (416, 397, 546, 549), (397, 292, 542, 546), (475, 293, 543, 551), (295, 301, 541, 540), (340, 342, 545, 544), (408, 339, 543, 547), (428, 472, 563, 562), (284, 428, 562, 553), (297, 412, 561, 556), (300, 415, 560, 557), (415, 396, 559, 560), (412, 393, 558, 561), (294, 300, 557, 555), (289, 297, 556, 552), (393, 284, 553, 558), (472, 285, 554, 563), (396, 293, 554, 559), (440, 577, 579, 501), (313, 566, 578, 481), (310, 564, 577, 440), (481, 578, 576, 439), (407, 572, 575, 425), (311, 567, 574, 410), (410, 574, 573, 403), (320, 570, 572, 407), (314, 318, 570, 568), (425, 575, 571, 321), (307, 314, 568, 565), (313, 317, 569, 566), (317, 321, 571, 569), (439, 576, 567, 311), (501, 579, 565, 312), (403, 573, 564, 310)])
me_cube.materials.append(mat_material)
me_cube.use_remesh_preserve_volume = False
me_cube.use_remesh_preserve_attributes = False
me_cube.use_mirror_vertex_groups = False
me_cube.update()

# ---- objects
ob_cube = bpy.data.objects.new('Cube', me_cube)
ob_lamp = bpy.data.objects.new('Lamp', light_lamp)
ob_camera = bpy.data.objects.new('Camera', cam_camera)

# ---- transforms, parenting, visibility, modifiers, constraints
ob_cube.location = (0.0, 0.0, 0.0)
ob_cube.lock_rotations_4d = False
ob_cube.empty_display_type = 'ARROWS'
ob_cube.lineart.crease_threshold = 0.0
ob_lamp.location = (4.076, 1.005, 5.904)
ob_lamp.rotation_euler = (0.6503, 0.05522, 1.866)
ob_lamp.lock_rotations_4d = False
ob_lamp.empty_display_type = 'ARROWS'
ob_lamp.color = (0.0, 0.0, 0.0, 0.0)
ob_lamp.lineart.crease_threshold = 0.0
ob_camera.location = (7.481, -6.508, 5.344)
ob_camera.rotation_euler = (1.109, 0.0, 0.8149)
ob_camera.lock_rotations_4d = False
ob_camera.empty_display_type = 'ARROWS'
ob_camera.color = (0.0, 0.0, 0.0, 0.0)
ob_camera.display_type = 'WIRE'
ob_camera.lineart.crease_threshold = 0.0

# ---- collection membership
col_collection_1.objects.link(ob_cube)
col_collection_1.objects.link(ob_lamp)
col_collection_1.objects.link(ob_camera)

# ---- scene / render settings (as saved in the file)
scene.camera = ob_camera
scene.frame_start = 1; scene.frame_end = 250; scene.frame_set(0)
scene.render.engine = 'BLENDER_EEVEE_NEXT'
scene.render.resolution_percentage = 50
scene.render.dither_intensity = 0.0
scene.render.use_freestyle = True
scene.cycles.use_denoising = False
scene.cycles.samples = 128
scene.cycles.sampling_pattern = 'TABULATED_SOBOL'
scene.cycles.use_adaptive_sampling = False
scene.cycles.use_light_tree = False
scene.cycles.blur_glossy = 0.0
scene.cycles.sample_clamp_indirect = 0.0
scene.view_settings.view_transform = 'Standard'
bpy.context.view_layer.update()

